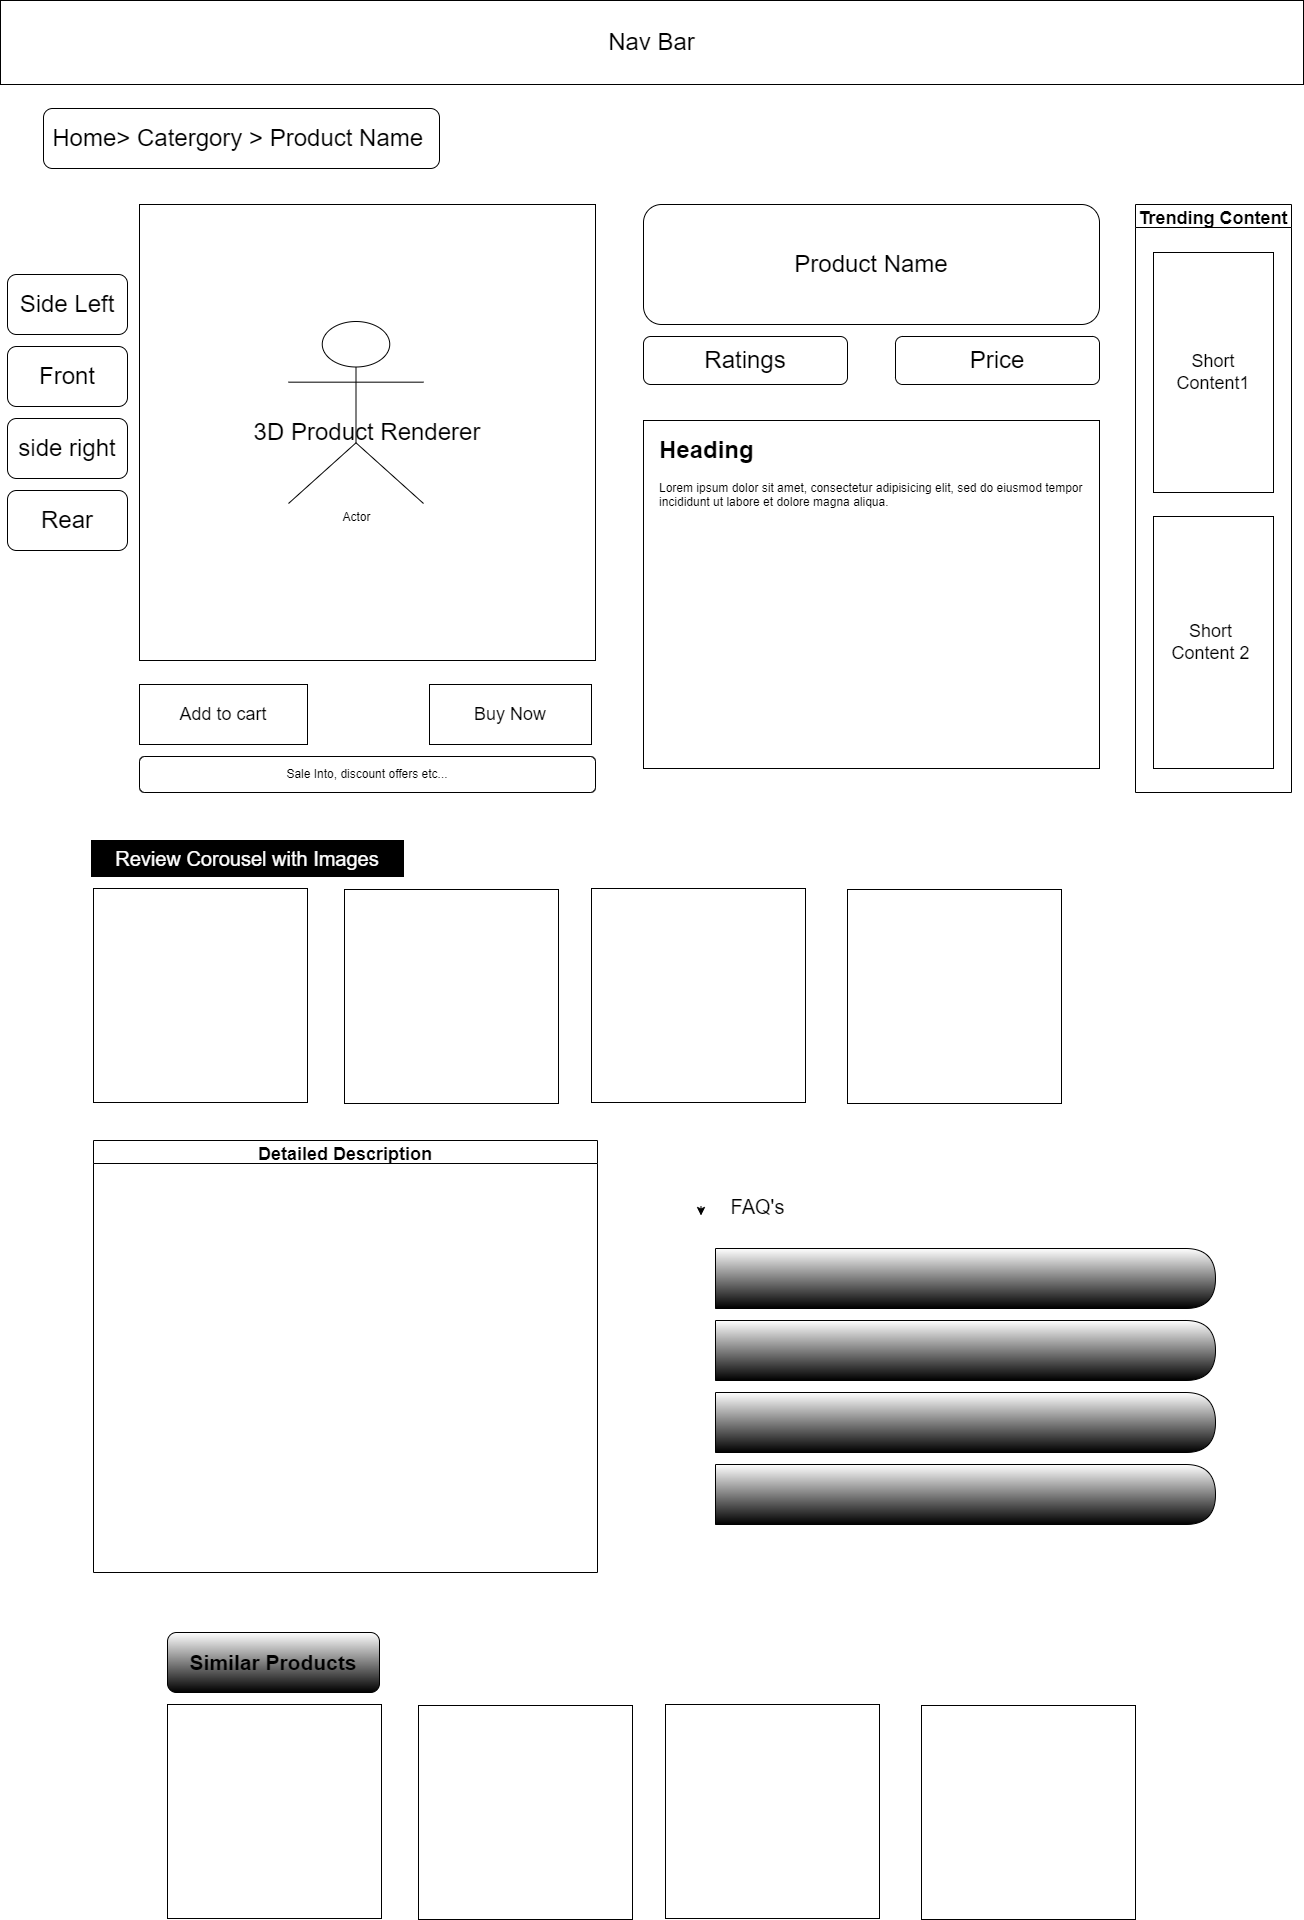

The diagram above was exported from draw.io. Its source (the exported page's mxGraphModel, read from the mxfile embedded in the PNG):
<mxGraphModel dx="1397" dy="1113" grid="1" gridSize="12" guides="1" tooltips="1" connect="1" arrows="1" fold="1" page="1" pageScale="1" pageWidth="1317" pageHeight="823" background="#FFFFFF" math="0" shadow="0">
  <root>
    <mxCell id="0" />
    <mxCell id="1" parent="0" />
    <mxCell id="2" value="Nav Bar" style="rounded=0;whiteSpace=wrap;html=1;fontSize=24;" parent="1" vertex="1">
      <mxGeometry x="5" width="1303" height="84" as="geometry" />
    </mxCell>
    <mxCell id="5" value="Home&amp;gt; Catergory &amp;gt; Product Name&amp;nbsp;" style="rounded=1;whiteSpace=wrap;html=1;fontSize=24;" parent="1" vertex="1">
      <mxGeometry x="48" y="108" width="396" height="60" as="geometry" />
    </mxCell>
    <mxCell id="6" value="3D Product Renderer" style="whiteSpace=wrap;html=1;aspect=fixed;fontSize=24;" parent="1" vertex="1">
      <mxGeometry x="144" y="204" width="456" height="456" as="geometry" />
    </mxCell>
    <mxCell id="11" value="Side Left" style="rounded=1;whiteSpace=wrap;html=1;fontSize=24;" parent="1" vertex="1">
      <mxGeometry x="12" y="274" width="120" height="60" as="geometry" />
    </mxCell>
    <mxCell id="12" value="Front" style="rounded=1;whiteSpace=wrap;html=1;fontSize=24;" parent="1" vertex="1">
      <mxGeometry x="12" y="346" width="120" height="60" as="geometry" />
    </mxCell>
    <mxCell id="13" value="side right" style="rounded=1;whiteSpace=wrap;html=1;fontSize=24;" parent="1" vertex="1">
      <mxGeometry x="12" y="418" width="120" height="60" as="geometry" />
    </mxCell>
    <mxCell id="14" value="Rear" style="rounded=1;whiteSpace=wrap;html=1;fontSize=24;" parent="1" vertex="1">
      <mxGeometry x="12" y="490" width="120" height="60" as="geometry" />
    </mxCell>
    <mxCell id="15" value="Product Name" style="rounded=1;whiteSpace=wrap;html=1;fontSize=24;" parent="1" vertex="1">
      <mxGeometry x="648" y="204" width="456" height="120" as="geometry" />
    </mxCell>
    <mxCell id="16" value="Ratings" style="rounded=1;whiteSpace=wrap;html=1;fontSize=24;" parent="1" vertex="1">
      <mxGeometry x="648" y="336" width="204" height="48" as="geometry" />
    </mxCell>
    <mxCell id="17" value="Price" style="rounded=1;whiteSpace=wrap;html=1;fontSize=24;" parent="1" vertex="1">
      <mxGeometry x="900" y="336" width="204" height="48" as="geometry" />
    </mxCell>
    <mxCell id="19" value="" style="rounded=0;whiteSpace=wrap;html=1;fontSize=24;" parent="1" vertex="1">
      <mxGeometry x="648" y="420" width="456" height="348" as="geometry" />
    </mxCell>
    <mxCell id="21" value="Detailed Description" style="swimlane;fontSize=18;strokeColor=#000000;" parent="1" vertex="1">
      <mxGeometry x="98" y="1140" width="504" height="432" as="geometry" />
    </mxCell>
    <mxCell id="22" value="Add to cart" style="rounded=0;whiteSpace=wrap;html=1;fontSize=18;" parent="1" vertex="1">
      <mxGeometry x="144" y="684" width="168" height="60" as="geometry" />
    </mxCell>
    <mxCell id="26" value="Buy Now" style="rounded=0;whiteSpace=wrap;html=1;fontSize=18;" parent="1" vertex="1">
      <mxGeometry x="434" y="684" width="162" height="60" as="geometry" />
    </mxCell>
    <mxCell id="27" value="Trending Content" style="swimlane;fontSize=18;" parent="1" vertex="1">
      <mxGeometry x="1140" y="204" width="156" height="588" as="geometry" />
    </mxCell>
    <mxCell id="28" value="Short&lt;br&gt;Content1" style="rounded=0;whiteSpace=wrap;html=1;fontSize=18;" parent="27" vertex="1">
      <mxGeometry x="18" y="48" width="120" height="240" as="geometry" />
    </mxCell>
    <mxCell id="29" value="Short&amp;nbsp;&lt;br&gt;Content 2&amp;nbsp;" style="rounded=0;whiteSpace=wrap;html=1;fontSize=18;" parent="27" vertex="1">
      <mxGeometry x="18" y="312" width="120" height="252" as="geometry" />
    </mxCell>
    <UserObject label="Review Corousel with Images" placeholders="1" id="39">
      <mxCell style="text;html=1;align=center;verticalAlign=middle;whiteSpace=wrap;overflow=hidden;fontSize=20;fillColor=#000000;fontColor=#ffffff;strokeColor=#000000;gradientColor=none;" parent="1" vertex="1">
        <mxGeometry x="96" y="840" width="312" height="36" as="geometry" />
      </mxCell>
    </UserObject>
    <mxCell id="41" value="" style="shape=delay;whiteSpace=wrap;html=1;fontSize=20;gradientColor=default;" parent="1" vertex="1">
      <mxGeometry x="720" y="1248" width="500" height="60" as="geometry" />
    </mxCell>
    <mxCell id="44" value="&lt;font color=&quot;#000000&quot;&gt;FAQ's&lt;/font&gt;" style="text;html=1;strokeColor=none;fillColor=none;align=center;verticalAlign=middle;whiteSpace=wrap;rounded=0;fontSize=20;" parent="1" vertex="1">
      <mxGeometry x="705.5" y="1188" width="113" height="36" as="geometry" />
    </mxCell>
    <mxCell id="45" value="" style="shape=delay;whiteSpace=wrap;html=1;fontSize=20;gradientColor=default;" parent="1" vertex="1">
      <mxGeometry x="720" y="1320" width="500" height="60" as="geometry" />
    </mxCell>
    <mxCell id="46" value="" style="shape=delay;whiteSpace=wrap;html=1;fontSize=20;gradientColor=default;" parent="1" vertex="1">
      <mxGeometry x="720" y="1392" width="500" height="60" as="geometry" />
    </mxCell>
    <mxCell id="47" value="" style="shape=delay;whiteSpace=wrap;html=1;fontSize=20;gradientColor=default;" parent="1" vertex="1">
      <mxGeometry x="720" y="1464" width="500" height="60" as="geometry" />
    </mxCell>
    <mxCell id="48" value="&lt;h1&gt;Heading&lt;/h1&gt;&lt;p&gt;Lorem ipsum dolor sit amet, consectetur adipisicing elit, sed do eiusmod tempor incididunt ut labore et dolore magna aliqua.&lt;/p&gt;" style="text;html=1;strokeColor=none;fillColor=none;spacing=5;spacingTop=-20;whiteSpace=wrap;overflow=hidden;rounded=0;" parent="1" vertex="1">
      <mxGeometry x="659" y="430" width="433" height="314" as="geometry" />
    </mxCell>
    <mxCell id="49" value="Actor" style="shape=umlActor;verticalLabelPosition=bottom;verticalAlign=top;html=1;outlineConnect=0;" parent="1" vertex="1">
      <mxGeometry x="293" y="321" width="135" height="182" as="geometry" />
    </mxCell>
    <mxCell id="50" value="Sale Into, discount offers etc..." style="rounded=1;whiteSpace=wrap;html=1;" parent="1" vertex="1">
      <mxGeometry x="144" y="756" width="456" height="36" as="geometry" />
    </mxCell>
    <mxCell id="60" value="" style="edgeStyle=none;html=1;" parent="1" edge="1">
      <mxGeometry relative="1" as="geometry">
        <mxPoint x="548" y="952.5" as="sourcePoint" />
      </mxGeometry>
    </mxCell>
    <mxCell id="58" style="edgeStyle=none;html=1;exitX=0;exitY=0.5;exitDx=0;exitDy=0;entryX=0;entryY=0.75;entryDx=0;entryDy=0;" parent="1" source="44" target="44" edge="1">
      <mxGeometry relative="1" as="geometry" />
    </mxCell>
    <mxCell id="65" value="" style="whiteSpace=wrap;html=1;aspect=fixed;" parent="1" vertex="1">
      <mxGeometry x="98" y="888" width="214" height="214" as="geometry" />
    </mxCell>
    <mxCell id="66" value="" style="whiteSpace=wrap;html=1;aspect=fixed;" parent="1" vertex="1">
      <mxGeometry x="349" y="889" width="214" height="214" as="geometry" />
    </mxCell>
    <mxCell id="67" value="" style="whiteSpace=wrap;html=1;aspect=fixed;" parent="1" vertex="1">
      <mxGeometry x="596" y="888" width="214" height="214" as="geometry" />
    </mxCell>
    <mxCell id="68" value="" style="whiteSpace=wrap;html=1;aspect=fixed;" parent="1" vertex="1">
      <mxGeometry x="852" y="889" width="214" height="214" as="geometry" />
    </mxCell>
    <mxCell id="72" value="" style="whiteSpace=wrap;html=1;aspect=fixed;" parent="1" vertex="1">
      <mxGeometry x="172" y="1704" width="214" height="214" as="geometry" />
    </mxCell>
    <mxCell id="73" value="" style="whiteSpace=wrap;html=1;aspect=fixed;" parent="1" vertex="1">
      <mxGeometry x="423" y="1705" width="214" height="214" as="geometry" />
    </mxCell>
    <mxCell id="74" value="" style="whiteSpace=wrap;html=1;aspect=fixed;" parent="1" vertex="1">
      <mxGeometry x="670" y="1704" width="214" height="214" as="geometry" />
    </mxCell>
    <mxCell id="75" value="" style="whiteSpace=wrap;html=1;aspect=fixed;" parent="1" vertex="1">
      <mxGeometry x="926" y="1705" width="214" height="214" as="geometry" />
    </mxCell>
    <mxCell id="76" value="&lt;h3&gt;&lt;font style=&quot;font-size: 21px;&quot;&gt;Similar Products&lt;/font&gt;&lt;/h3&gt;" style="rounded=1;whiteSpace=wrap;html=1;strokeColor=#000000;fontColor=#000000;gradientColor=default;fillColor=#FFFFFF;" parent="1" vertex="1">
      <mxGeometry x="172" y="1632" width="212" height="60" as="geometry" />
    </mxCell>
  </root>
</mxGraphModel>